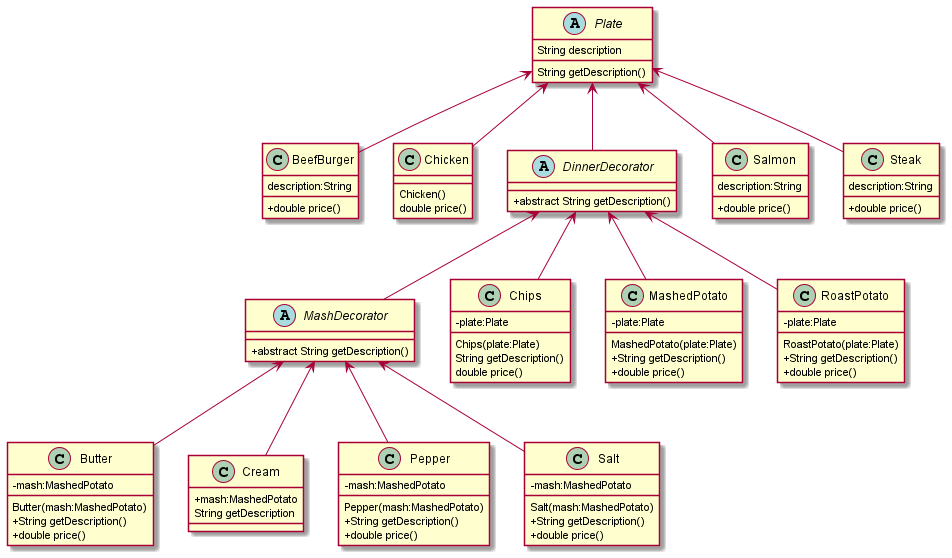

The diagram above was rendered by PlantUML. Its source (embedded in the PNG):
@startuml
skinparam classAttributeIconSize 0

class BeefBurger{
    description:String
    + double price()
}

class Butter{
    - mash:MashedPotato
    Butter(mash:MashedPotato)
    + String getDescription()
    + double price()
}

class Chicken{

    Chicken()
    double price()
}

abstract class Plate{
    String description
    String getDescription()
}

abstract class DinnerDecorator{
    + abstract String getDescription()
}

abstract class MashDecorator{
    + abstract String getDescription()
}

class Chips{
    - plate:Plate
    Chips(plate:Plate)
    String getDescription()
   double price()
}

class Cream{
    + mash:MashedPotato
    String getDescription
}

class MashedPotato{
    -plate:Plate
    MashedPotato(plate:Plate)
    +String getDescription()
    +double price()
}

class Pepper{
    - mash:MashedPotato
    Pepper(mash:MashedPotato)
    +String getDescription()
    +double price()
}

class RoastPotato{
    - plate:Plate
    RoastPotato(plate:Plate)
    +String getDescription()
    +double price()
}

class Salmon{
    description:String
    + double price()
}

class Salt{
    - mash:MashedPotato
     Salt(mash:MashedPotato)
     +String getDescription()
     +double price()
}

class Steak{
    description:String
    + double price()
}

Plate<--Chicken
Plate<-- DinnerDecorator
Plate<--BeefBurger
Plate<--Salmon
Plate<--Steak
MashDecorator<--Butter
MashDecorator<--Cream
MashDecorator<--Pepper
MashDecorator<--Salt
DinnerDecorator<--MashDecorator
DinnerDecorator<--Chips
DinnerDecorator<--MashedPotato
DinnerDecorator<-- RoastPotato




@enduml